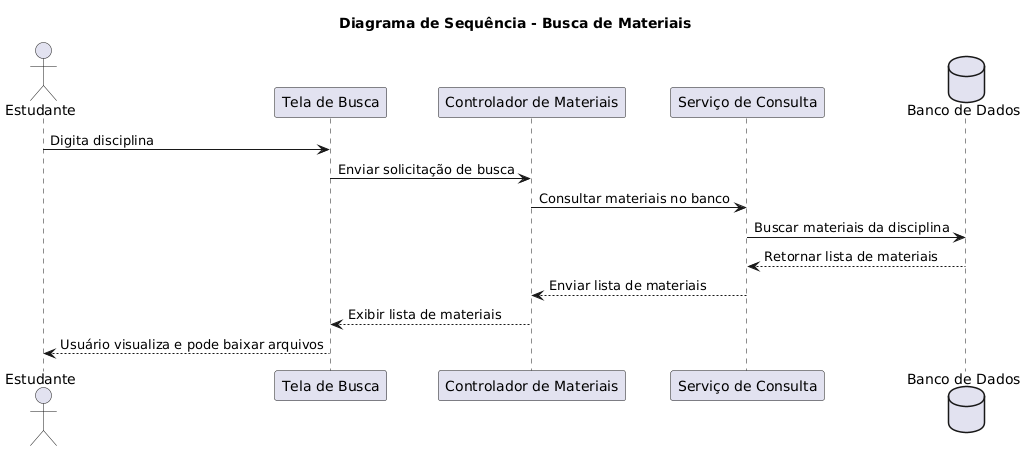

The diagram above was rendered by PlantUML. Its source (embedded in the PNG):
@startuml
title Diagrama de Sequência - Busca de Materiais

actor "Estudante" as User
participant "Tela de Busca" as UI
participant "Controlador de Materiais" as Controller
participant "Serviço de Consulta" as API
database "Banco de Dados" as DB

User -> UI: Digita disciplina
UI -> Controller: Enviar solicitação de busca
Controller -> API: Consultar materiais no banco
API -> DB: Buscar materiais da disciplina
DB --> API: Retornar lista de materiais
API --> Controller: Enviar lista de materiais
Controller --> UI: Exibir lista de materiais
UI --> User: Usuário visualiza e pode baixar arquivos
@enduml